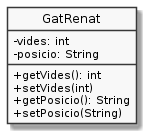

The diagram above was rendered by PlantUML. Its source (embedded in the PNG):
@startuml
hide circle
skinparam monochrome true
skinparam classAttributeIconSize 0


class GatRenat {
    - vides: int
    - posicio: String
    + getVides(): int
    + setVides(int)
    + getPosicio(): String
    + setPosicio(String)
}
@enduml